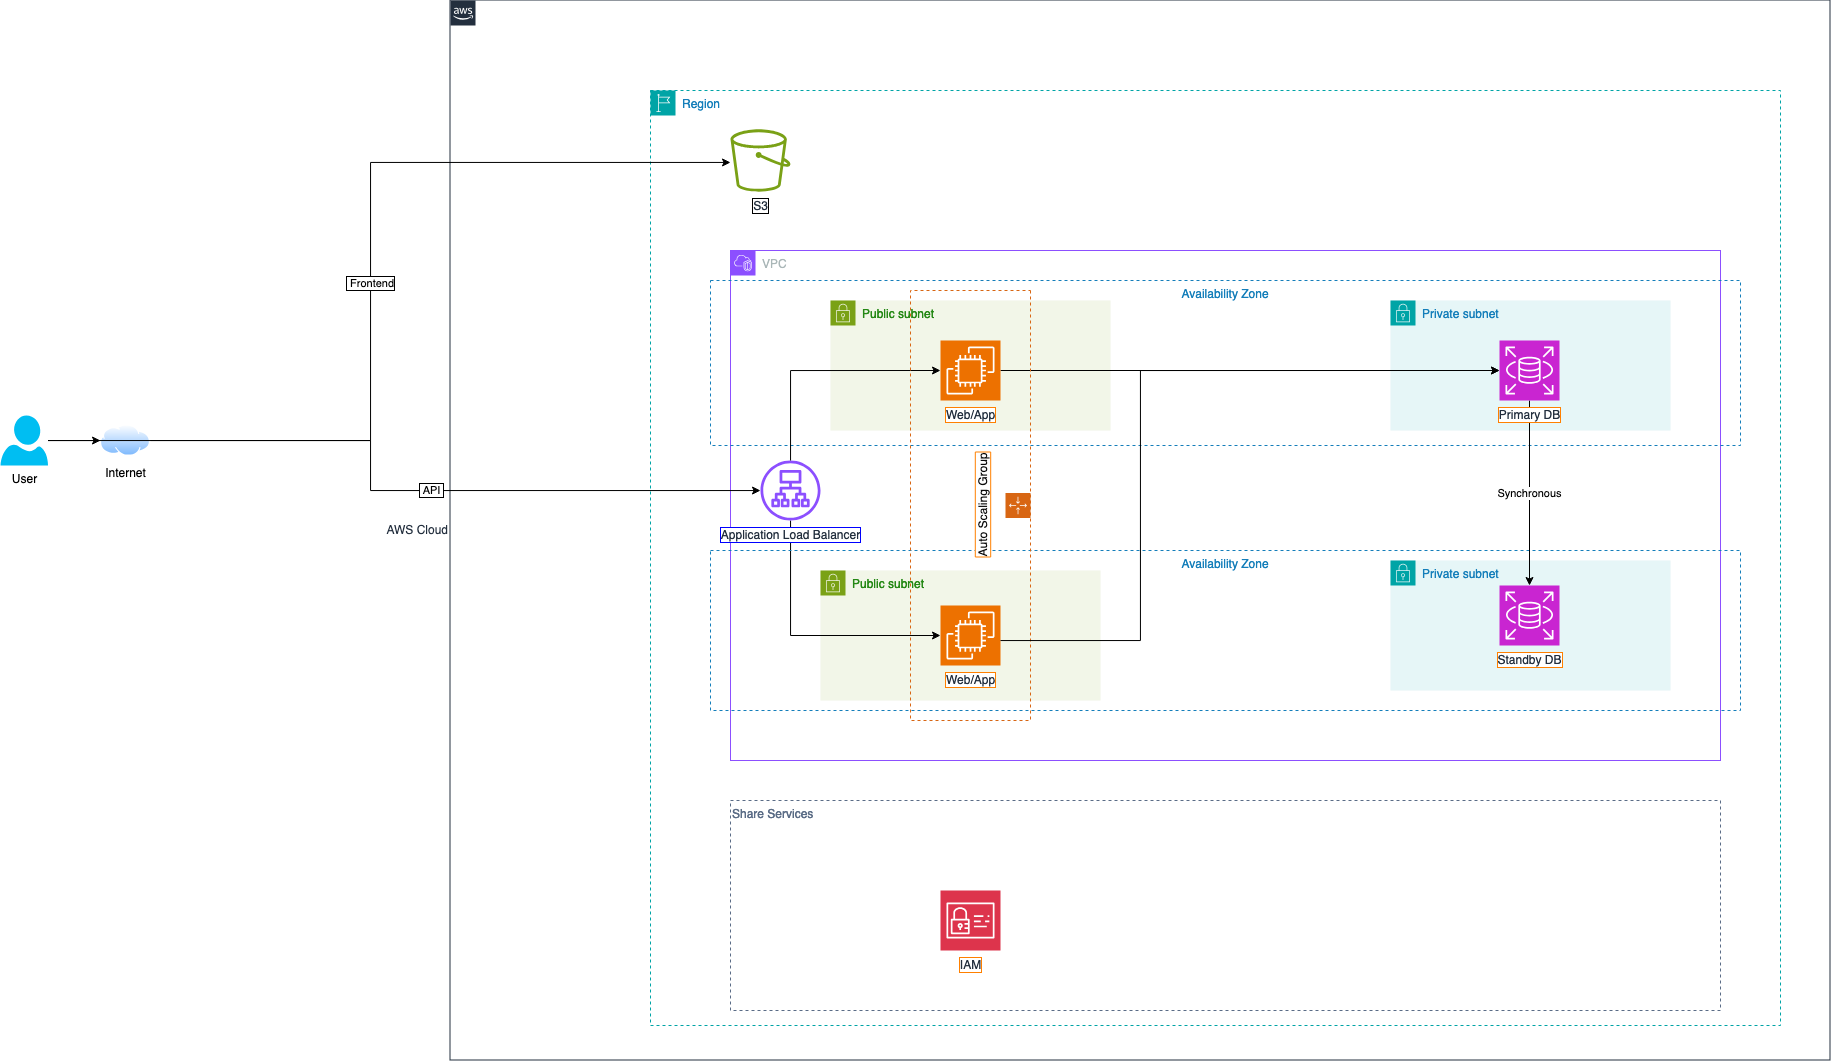

The diagram above was exported from draw.io. Its source (the exported page's mxGraphModel, read from the mxfile embedded in the PNG):
<mxGraphModel dx="1779" dy="621" grid="1" gridSize="10" guides="1" tooltips="1" connect="1" arrows="1" fold="1" page="1" pageScale="1" pageWidth="827" pageHeight="1169" math="0" shadow="0">
  <root>
    <mxCell id="0" />
    <mxCell id="1" parent="0" />
    <mxCell id="rNlgmOIojIT9k29brd8e-2" value="AWS Cloud" style="points=[[0,0],[0.25,0],[0.5,0],[0.75,0],[1,0],[1,0.25],[1,0.5],[1,0.75],[1,1],[0.75,1],[0.5,1],[0.25,1],[0,1],[0,0.75],[0,0.5],[0,0.25]];outlineConnect=0;gradientColor=none;html=1;whiteSpace=wrap;fontSize=12;fontStyle=0;container=1;pointerEvents=0;collapsible=0;recursiveResize=0;shape=mxgraph.aws4.group;grIcon=mxgraph.aws4.group_aws_cloud_alt;strokeColor=#232F3E;fillColor=none;verticalAlign=middle;align=right;spacingLeft=30;fontColor=#232F3E;dashed=0;labelPosition=left;verticalLabelPosition=middle;" parent="1" vertex="1">
      <mxGeometry x="-100" y="20" width="1380" height="1060" as="geometry" />
    </mxCell>
    <mxCell id="rNlgmOIojIT9k29brd8e-5" value="Region" style="points=[[0,0],[0.25,0],[0.5,0],[0.75,0],[1,0],[1,0.25],[1,0.5],[1,0.75],[1,1],[0.75,1],[0.5,1],[0.25,1],[0,1],[0,0.75],[0,0.5],[0,0.25]];outlineConnect=0;gradientColor=none;html=1;whiteSpace=wrap;fontSize=12;fontStyle=0;container=1;pointerEvents=0;collapsible=0;recursiveResize=0;shape=mxgraph.aws4.group;grIcon=mxgraph.aws4.group_region;strokeColor=#00A4A6;fillColor=none;verticalAlign=top;align=left;spacingLeft=30;fontColor=#147EBA;dashed=1;labelBackgroundColor=default;" parent="rNlgmOIojIT9k29brd8e-2" vertex="1">
      <mxGeometry x="200" y="90" width="1130" height="935" as="geometry" />
    </mxCell>
    <mxCell id="rNlgmOIojIT9k29brd8e-14" value="Public subnet" style="points=[[0,0],[0.25,0],[0.5,0],[0.75,0],[1,0],[1,0.25],[1,0.5],[1,0.75],[1,1],[0.75,1],[0.5,1],[0.25,1],[0,1],[0,0.75],[0,0.5],[0,0.25]];outlineConnect=0;gradientColor=none;html=1;whiteSpace=wrap;fontSize=12;fontStyle=0;container=1;pointerEvents=0;collapsible=0;recursiveResize=0;shape=mxgraph.aws4.group;grIcon=mxgraph.aws4.group_security_group;grStroke=0;strokeColor=#7AA116;fillColor=#F2F6E8;verticalAlign=top;align=left;spacingLeft=30;fontColor=#248814;dashed=0;" parent="rNlgmOIojIT9k29brd8e-5" vertex="1">
      <mxGeometry x="180" y="210" width="280" height="130" as="geometry" />
    </mxCell>
    <mxCell id="Wf3LHyTK4sazj_y1m_un-1" value="Public subnet" style="points=[[0,0],[0.25,0],[0.5,0],[0.75,0],[1,0],[1,0.25],[1,0.5],[1,0.75],[1,1],[0.75,1],[0.5,1],[0.25,1],[0,1],[0,0.75],[0,0.5],[0,0.25]];outlineConnect=0;gradientColor=none;html=1;whiteSpace=wrap;fontSize=12;fontStyle=0;container=1;pointerEvents=0;collapsible=0;recursiveResize=0;shape=mxgraph.aws4.group;grIcon=mxgraph.aws4.group_security_group;grStroke=0;strokeColor=#7AA116;fillColor=#F2F6E8;verticalAlign=top;align=left;spacingLeft=30;fontColor=#248814;dashed=0;" parent="rNlgmOIojIT9k29brd8e-5" vertex="1">
      <mxGeometry x="170" y="480" width="280" height="130" as="geometry" />
    </mxCell>
    <mxCell id="SLwDR9gFlZ8AS2xd1dT1-1" value="Web/App" style="sketch=0;points=[[0,0,0],[0.25,0,0],[0.5,0,0],[0.75,0,0],[1,0,0],[0,1,0],[0.25,1,0],[0.5,1,0],[0.75,1,0],[1,1,0],[0,0.25,0],[0,0.5,0],[0,0.75,0],[1,0.25,0],[1,0.5,0],[1,0.75,0]];outlineConnect=0;fontColor=#232F3E;fillColor=#ED7100;strokeColor=#ffffff;dashed=0;verticalLabelPosition=bottom;verticalAlign=top;align=center;html=1;fontSize=12;fontStyle=0;aspect=fixed;shape=mxgraph.aws4.resourceIcon;resIcon=mxgraph.aws4.ec2;labelBackgroundColor=default;labelBorderColor=#FF8000;" parent="Wf3LHyTK4sazj_y1m_un-1" vertex="1">
      <mxGeometry x="120" y="35" width="60" height="60" as="geometry" />
    </mxCell>
    <mxCell id="-3acNFnifBhdy8kMabf2-19" style="edgeStyle=orthogonalEdgeStyle;rounded=0;orthogonalLoop=1;jettySize=auto;html=1;entryX=0;entryY=0.5;entryDx=0;entryDy=0;entryPerimeter=0;" parent="rNlgmOIojIT9k29brd8e-5" source="Wf3LHyTK4sazj_y1m_un-7" target="SLwDR9gFlZ8AS2xd1dT1-1" edge="1">
      <mxGeometry relative="1" as="geometry">
        <Array as="points">
          <mxPoint x="140" y="545" />
        </Array>
      </mxGeometry>
    </mxCell>
    <mxCell id="SLwDR9gFlZ8AS2xd1dT1-16" value="Share Services" style="fillColor=none;strokeColor=#5A6C86;dashed=1;verticalAlign=top;fontStyle=0;fontColor=#5A6C86;whiteSpace=wrap;html=1;align=left;" parent="rNlgmOIojIT9k29brd8e-5" vertex="1">
      <mxGeometry x="80" y="710" width="990" height="210" as="geometry" />
    </mxCell>
    <mxCell id="SLwDR9gFlZ8AS2xd1dT1-17" value="IAM" style="sketch=0;points=[[0,0,0],[0.25,0,0],[0.5,0,0],[0.75,0,0],[1,0,0],[0,1,0],[0.25,1,0],[0.5,1,0],[0.75,1,0],[1,1,0],[0,0.25,0],[0,0.5,0],[0,0.75,0],[1,0.25,0],[1,0.5,0],[1,0.75,0]];outlineConnect=0;fontColor=#232F3E;fillColor=#DD344C;strokeColor=#ffffff;dashed=0;verticalLabelPosition=bottom;verticalAlign=top;align=center;html=1;fontSize=12;fontStyle=0;aspect=fixed;shape=mxgraph.aws4.resourceIcon;resIcon=mxgraph.aws4.identity_and_access_management;labelBackgroundColor=default;labelBorderColor=#FF8000;" parent="rNlgmOIojIT9k29brd8e-5" vertex="1">
      <mxGeometry x="290" y="800" width="60" height="60" as="geometry" />
    </mxCell>
    <mxCell id="rNlgmOIojIT9k29brd8e-6" value="VPC" style="points=[[0,0],[0.25,0],[0.5,0],[0.75,0],[1,0],[1,0.25],[1,0.5],[1,0.75],[1,1],[0.75,1],[0.5,1],[0.25,1],[0,1],[0,0.75],[0,0.5],[0,0.25]];outlineConnect=0;gradientColor=none;html=1;whiteSpace=wrap;fontSize=12;fontStyle=0;container=1;pointerEvents=0;collapsible=0;recursiveResize=0;shape=mxgraph.aws4.group;grIcon=mxgraph.aws4.group_vpc2;strokeColor=#8C4FFF;fillColor=none;verticalAlign=top;align=left;spacingLeft=30;fontColor=#AAB7B8;dashed=0;" parent="rNlgmOIojIT9k29brd8e-5" vertex="1">
      <mxGeometry x="80" y="160" width="990" height="510" as="geometry" />
    </mxCell>
    <mxCell id="Wf3LHyTK4sazj_y1m_un-2" value="Private subnet" style="points=[[0,0],[0.25,0],[0.5,0],[0.75,0],[1,0],[1,0.25],[1,0.5],[1,0.75],[1,1],[0.75,1],[0.5,1],[0.25,1],[0,1],[0,0.75],[0,0.5],[0,0.25]];outlineConnect=0;gradientColor=none;html=1;whiteSpace=wrap;fontSize=12;fontStyle=0;container=1;pointerEvents=0;collapsible=0;recursiveResize=0;shape=mxgraph.aws4.group;grIcon=mxgraph.aws4.group_security_group;grStroke=0;strokeColor=#00A4A6;fillColor=#E6F6F7;verticalAlign=top;align=left;spacingLeft=30;fontColor=#147EBA;dashed=0;" parent="rNlgmOIojIT9k29brd8e-6" vertex="1">
      <mxGeometry x="660" y="50" width="280" height="130" as="geometry" />
    </mxCell>
    <mxCell id="rNlgmOIojIT9k29brd8e-7" value="Availability Zone" style="fillColor=none;strokeColor=#147EBA;dashed=1;verticalAlign=top;fontStyle=0;fontColor=#147EBA;whiteSpace=wrap;html=1;" parent="rNlgmOIojIT9k29brd8e-5" vertex="1">
      <mxGeometry x="60" y="190" width="1030" height="165" as="geometry" />
    </mxCell>
    <mxCell id="rNlgmOIojIT9k29brd8e-8" value="Availability Zone" style="fillColor=none;strokeColor=#147EBA;dashed=1;verticalAlign=top;fontStyle=0;fontColor=#147EBA;whiteSpace=wrap;html=1;" parent="rNlgmOIojIT9k29brd8e-5" vertex="1">
      <mxGeometry x="60" y="460" width="1030" height="160" as="geometry" />
    </mxCell>
    <mxCell id="Wf3LHyTK4sazj_y1m_un-3" value="Private subnet" style="points=[[0,0],[0.25,0],[0.5,0],[0.75,0],[1,0],[1,0.25],[1,0.5],[1,0.75],[1,1],[0.75,1],[0.5,1],[0.25,1],[0,1],[0,0.75],[0,0.5],[0,0.25]];outlineConnect=0;gradientColor=none;html=1;whiteSpace=wrap;fontSize=12;fontStyle=0;container=1;pointerEvents=0;collapsible=0;recursiveResize=0;shape=mxgraph.aws4.group;grIcon=mxgraph.aws4.group_security_group;grStroke=0;strokeColor=#00A4A6;fillColor=#E6F6F7;verticalAlign=top;align=left;spacingLeft=30;fontColor=#147EBA;dashed=0;" parent="rNlgmOIojIT9k29brd8e-5" vertex="1">
      <mxGeometry x="740" y="470" width="280" height="130" as="geometry" />
    </mxCell>
    <mxCell id="SLwDR9gFlZ8AS2xd1dT1-12" value="Standby DB" style="sketch=0;points=[[0,0,0],[0.25,0,0],[0.5,0,0],[0.75,0,0],[1,0,0],[0,1,0],[0.25,1,0],[0.5,1,0],[0.75,1,0],[1,1,0],[0,0.25,0],[0,0.5,0],[0,0.75,0],[1,0.25,0],[1,0.5,0],[1,0.75,0]];outlineConnect=0;fontColor=#232F3E;fillColor=#C925D1;strokeColor=#ffffff;dashed=0;verticalLabelPosition=bottom;verticalAlign=top;align=center;html=1;fontSize=12;fontStyle=0;aspect=fixed;shape=mxgraph.aws4.resourceIcon;resIcon=mxgraph.aws4.rds;labelBackgroundColor=default;labelBorderColor=#FF8000;" parent="Wf3LHyTK4sazj_y1m_un-3" vertex="1">
      <mxGeometry x="109" y="25" width="60" height="60" as="geometry" />
    </mxCell>
    <mxCell id="SLwDR9gFlZ8AS2xd1dT1-10" style="edgeStyle=orthogonalEdgeStyle;rounded=0;orthogonalLoop=1;jettySize=auto;html=1;" parent="rNlgmOIojIT9k29brd8e-5" source="SLwDR9gFlZ8AS2xd1dT1-2" target="SLwDR9gFlZ8AS2xd1dT1-9" edge="1">
      <mxGeometry relative="1" as="geometry" />
    </mxCell>
    <mxCell id="Wf3LHyTK4sazj_y1m_un-7" value="Application Load Balancer" style="sketch=0;outlineConnect=0;fontColor=#232F3E;gradientColor=none;fillColor=#8C4FFF;strokeColor=none;dashed=0;verticalLabelPosition=bottom;verticalAlign=top;align=center;html=1;fontSize=12;fontStyle=0;aspect=fixed;pointerEvents=1;shape=mxgraph.aws4.application_load_balancer;labelBackgroundColor=default;labelBorderColor=#0000FF;" parent="rNlgmOIojIT9k29brd8e-5" vertex="1">
      <mxGeometry x="110" y="370" width="60" height="60" as="geometry" />
    </mxCell>
    <mxCell id="us8eSSSCCQOEUJgzfgnF-1" value="Synchronous" style="edgeStyle=orthogonalEdgeStyle;rounded=0;orthogonalLoop=1;jettySize=auto;html=1;" parent="rNlgmOIojIT9k29brd8e-5" source="SLwDR9gFlZ8AS2xd1dT1-9" target="SLwDR9gFlZ8AS2xd1dT1-12" edge="1">
      <mxGeometry relative="1" as="geometry" />
    </mxCell>
    <mxCell id="SLwDR9gFlZ8AS2xd1dT1-9" value="Primary DB" style="sketch=0;points=[[0,0,0],[0.25,0,0],[0.5,0,0],[0.75,0,0],[1,0,0],[0,1,0],[0.25,1,0],[0.5,1,0],[0.75,1,0],[1,1,0],[0,0.25,0],[0,0.5,0],[0,0.75,0],[1,0.25,0],[1,0.5,0],[1,0.75,0]];outlineConnect=0;fontColor=#232F3E;fillColor=#C925D1;strokeColor=#ffffff;dashed=0;verticalLabelPosition=bottom;verticalAlign=top;align=center;html=1;fontSize=12;fontStyle=0;aspect=fixed;shape=mxgraph.aws4.resourceIcon;resIcon=mxgraph.aws4.rds;labelBackgroundColor=default;labelBorderColor=#FF8000;" parent="rNlgmOIojIT9k29brd8e-5" vertex="1">
      <mxGeometry x="849" y="250" width="60" height="60" as="geometry" />
    </mxCell>
    <mxCell id="SLwDR9gFlZ8AS2xd1dT1-2" value="Web/App" style="sketch=0;points=[[0,0,0],[0.25,0,0],[0.5,0,0],[0.75,0,0],[1,0,0],[0,1,0],[0.25,1,0],[0.5,1,0],[0.75,1,0],[1,1,0],[0,0.25,0],[0,0.5,0],[0,0.75,0],[1,0.25,0],[1,0.5,0],[1,0.75,0]];outlineConnect=0;fontColor=#232F3E;fillColor=#ED7100;strokeColor=#ffffff;dashed=0;verticalLabelPosition=bottom;verticalAlign=top;align=center;html=1;fontSize=12;fontStyle=0;aspect=fixed;shape=mxgraph.aws4.resourceIcon;resIcon=mxgraph.aws4.ec2;labelBackgroundColor=default;labelBorderColor=#FF8000;" parent="rNlgmOIojIT9k29brd8e-5" vertex="1">
      <mxGeometry x="290" y="250" width="60" height="60" as="geometry" />
    </mxCell>
    <mxCell id="SLwDR9gFlZ8AS2xd1dT1-7" style="edgeStyle=orthogonalEdgeStyle;rounded=0;orthogonalLoop=1;jettySize=auto;html=1;entryX=0;entryY=0.5;entryDx=0;entryDy=0;entryPerimeter=0;" parent="rNlgmOIojIT9k29brd8e-5" source="Wf3LHyTK4sazj_y1m_un-7" target="SLwDR9gFlZ8AS2xd1dT1-2" edge="1">
      <mxGeometry relative="1" as="geometry">
        <Array as="points">
          <mxPoint x="140" y="280" />
        </Array>
      </mxGeometry>
    </mxCell>
    <mxCell id="us8eSSSCCQOEUJgzfgnF-2" value="Auto Scaling Group" style="points=[[0,0],[0.25,0],[0.5,0],[0.75,0],[1,0],[1,0.25],[1,0.5],[1,0.75],[1,1],[0.75,1],[0.5,1],[0.25,1],[0,1],[0,0.75],[0,0.5],[0,0.25]];outlineConnect=0;gradientColor=none;html=1;whiteSpace=wrap;fontSize=12;fontStyle=0;container=1;pointerEvents=0;collapsible=0;recursiveResize=0;shape=mxgraph.aws4.groupCenter;grIcon=mxgraph.aws4.group_auto_scaling_group;grStroke=1;strokeColor=#D86613;fillColor=none;verticalAlign=middle;align=center;fontColor=#0a0a0a;dashed=1;spacingTop=25;direction=south;labelBackgroundColor=default;labelBorderColor=#ff8000;labelPosition=center;verticalLabelPosition=middle;horizontal=0;" parent="rNlgmOIojIT9k29brd8e-5" vertex="1">
      <mxGeometry x="260" y="200" width="120" height="430" as="geometry" />
    </mxCell>
    <mxCell id="Gs1UuuB6k5xAPw59vRho-1" value="S3" style="sketch=0;outlineConnect=0;fontColor=#232F3E;gradientColor=none;fillColor=#7AA116;strokeColor=none;dashed=0;verticalLabelPosition=bottom;verticalAlign=top;align=center;html=1;fontSize=12;fontStyle=0;aspect=fixed;pointerEvents=1;shape=mxgraph.aws4.bucket;labelBackgroundColor=default;labelBorderColor=default;" parent="rNlgmOIojIT9k29brd8e-5" vertex="1">
      <mxGeometry x="80" y="38.8" width="60" height="62.4" as="geometry" />
    </mxCell>
    <mxCell id="SLwDR9gFlZ8AS2xd1dT1-11" style="edgeStyle=orthogonalEdgeStyle;rounded=0;orthogonalLoop=1;jettySize=auto;html=1;entryX=0;entryY=0.5;entryDx=0;entryDy=0;entryPerimeter=0;" parent="rNlgmOIojIT9k29brd8e-5" source="SLwDR9gFlZ8AS2xd1dT1-1" target="SLwDR9gFlZ8AS2xd1dT1-9" edge="1">
      <mxGeometry relative="1" as="geometry">
        <Array as="points">
          <mxPoint x="490" y="550" />
          <mxPoint x="490" y="280" />
        </Array>
      </mxGeometry>
    </mxCell>
    <mxCell id="Wf3LHyTK4sazj_y1m_un-6" value="" style="edgeStyle=orthogonalEdgeStyle;rounded=0;orthogonalLoop=1;jettySize=auto;html=1;" parent="1" source="Wf3LHyTK4sazj_y1m_un-4" target="Wf3LHyTK4sazj_y1m_un-5" edge="1">
      <mxGeometry relative="1" as="geometry" />
    </mxCell>
    <mxCell id="Wf3LHyTK4sazj_y1m_un-4" value="User" style="verticalLabelPosition=bottom;html=1;verticalAlign=top;align=center;strokeColor=none;fillColor=#00BEF2;shape=mxgraph.azure.user;" parent="1" vertex="1">
      <mxGeometry x="-550" y="435" width="47.5" height="50" as="geometry" />
    </mxCell>
    <mxCell id="SLwDR9gFlZ8AS2xd1dT1-6" value="&amp;nbsp;API&amp;nbsp; " style="edgeStyle=orthogonalEdgeStyle;rounded=0;orthogonalLoop=1;jettySize=auto;html=1;labelBorderColor=default;" parent="1" source="Wf3LHyTK4sazj_y1m_un-5" target="Wf3LHyTK4sazj_y1m_un-7" edge="1">
      <mxGeometry x="0.0002" relative="1" as="geometry">
        <Array as="points">
          <mxPoint x="-180" y="460" />
          <mxPoint x="-180" y="510" />
        </Array>
        <mxPoint as="offset" />
      </mxGeometry>
    </mxCell>
    <mxCell id="Wf3LHyTK4sazj_y1m_un-5" value="Internet" style="image;aspect=fixed;perimeter=ellipsePerimeter;html=1;align=center;shadow=0;dashed=0;spacingTop=3;image=img/lib/active_directory/internet_cloud.svg;" parent="1" vertex="1">
      <mxGeometry x="-450" y="444.25" width="50" height="31.5" as="geometry" />
    </mxCell>
    <mxCell id="Gs1UuuB6k5xAPw59vRho-3" value="&amp;nbsp;Frontend " style="edgeStyle=orthogonalEdgeStyle;rounded=0;orthogonalLoop=1;jettySize=auto;html=1;labelBorderColor=default;" parent="1" source="Wf3LHyTK4sazj_y1m_un-4" target="Gs1UuuB6k5xAPw59vRho-1" edge="1">
      <mxGeometry relative="1" as="geometry">
        <Array as="points">
          <mxPoint x="-180" y="460" />
          <mxPoint x="-180" y="182" />
        </Array>
        <mxPoint y="181.20000000000005" as="targetPoint" />
      </mxGeometry>
    </mxCell>
  </root>
</mxGraphModel>